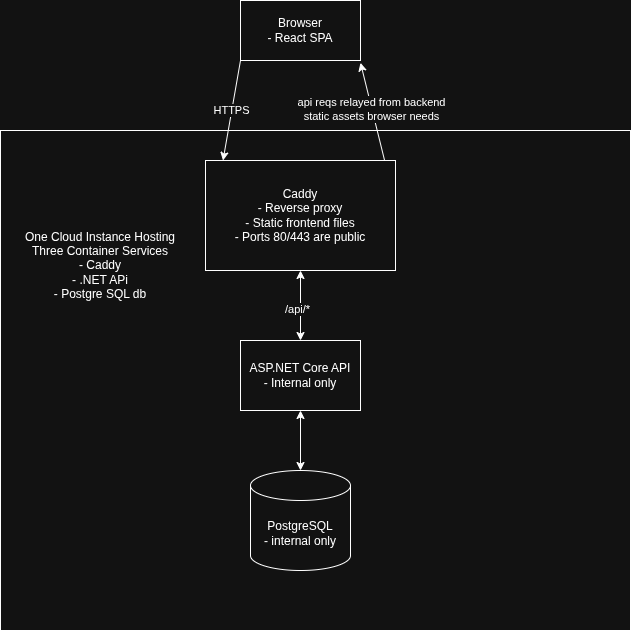

The diagram above was exported from draw.io. Its source (the exported page's mxGraphModel, read from the mxfile embedded in the PNG):
<mxGraphModel dx="663" dy="1107" grid="1" gridSize="10" guides="1" tooltips="1" connect="1" arrows="1" fold="1" page="1" pageScale="1" pageWidth="850" pageHeight="1100" math="0" shadow="0">
  <root>
    <mxCell id="0" />
    <mxCell id="1" parent="0" />
    <mxCell id="l_5u3lGk4KxsKsb1LxeA-13" parent="1" style="rounded=0;whiteSpace=wrap;html=1;" value="" vertex="1">
      <mxGeometry height="500" width="630" x="100" y="280" as="geometry" />
    </mxCell>
    <mxCell id="l_5u3lGk4KxsKsb1LxeA-1" edge="1" parent="1" style="rounded=0;orthogonalLoop=1;jettySize=auto;html=1;exitX=0.25;exitY=1;exitDx=0;exitDy=0;entryX=0.25;entryY=0;entryDx=0;entryDy=0;" value="HTTPS">
      <mxGeometry relative="1" as="geometry">
        <mxPoint x="340" y="210" as="sourcePoint" />
        <mxPoint x="322.5" y="310" as="targetPoint" />
      </mxGeometry>
    </mxCell>
    <mxCell id="PMD4KdrdHr9vQHQ3vXtz-1" parent="1" style="rounded=0;whiteSpace=wrap;html=1;" value="Browser&lt;div&gt;- React SPA&lt;/div&gt;" vertex="1">
      <mxGeometry height="60" width="120" x="340" y="150" as="geometry" />
    </mxCell>
    <mxCell id="l_5u3lGk4KxsKsb1LxeA-8" edge="1" parent="1" source="PMD4KdrdHr9vQHQ3vXtz-2" style="edgeStyle=orthogonalEdgeStyle;rounded=0;orthogonalLoop=1;jettySize=auto;html=1;entryX=0.5;entryY=0;entryDx=0;entryDy=0;startArrow=classic;startFill=1;" target="l_5u3lGk4KxsKsb1LxeA-4">
      <mxGeometry relative="1" as="geometry" />
    </mxCell>
    <mxCell id="l_5u3lGk4KxsKsb1LxeA-10" connectable="0" parent="l_5u3lGk4KxsKsb1LxeA-8" style="edgeLabel;html=1;align=center;verticalAlign=middle;resizable=0;points=[];" value="/api/*" vertex="1">
      <mxGeometry relative="1" x="0.0857" y="-4" as="geometry">
        <mxPoint as="offset" />
      </mxGeometry>
    </mxCell>
    <mxCell id="PMD4KdrdHr9vQHQ3vXtz-2" parent="1" style="rounded=0;whiteSpace=wrap;html=1;" value="Caddy&lt;div&gt;- Reverse proxy&lt;/div&gt;&lt;div&gt;- Static frontend files&lt;/div&gt;&lt;div&gt;- Ports 80/443 are public&lt;/div&gt;" vertex="1">
      <mxGeometry height="110" width="190" x="305" y="310" as="geometry" />
    </mxCell>
    <mxCell id="l_5u3lGk4KxsKsb1LxeA-2" edge="1" parent="1" style="rounded=0;orthogonalLoop=1;jettySize=auto;html=1;exitX=0.75;exitY=0;exitDx=0;exitDy=0;entryX=0.695;entryY=1.038;entryDx=0;entryDy=0;entryPerimeter=0;">
      <mxGeometry relative="1" as="geometry">
        <mxPoint x="484.1" y="310" as="sourcePoint" />
        <mxPoint x="460.0000000000001" y="212.27999999999997" as="targetPoint" />
      </mxGeometry>
    </mxCell>
    <mxCell id="l_5u3lGk4KxsKsb1LxeA-3" connectable="0" parent="l_5u3lGk4KxsKsb1LxeA-2" style="edgeLabel;html=1;align=center;verticalAlign=middle;resizable=0;points=[];" value="api reqs relayed from backend&lt;div&gt;static assets browser needs&lt;/div&gt;" vertex="1">
      <mxGeometry relative="1" x="0.0482" y="1" as="geometry">
        <mxPoint as="offset" />
      </mxGeometry>
    </mxCell>
    <mxCell id="l_5u3lGk4KxsKsb1LxeA-4" parent="1" style="rounded=0;whiteSpace=wrap;html=1;" value="ASP.NET Core API&lt;div&gt;- Internal only&lt;/div&gt;" vertex="1">
      <mxGeometry height="70" width="120" x="340" y="490" as="geometry" />
    </mxCell>
    <mxCell id="l_5u3lGk4KxsKsb1LxeA-7" parent="1" style="shape=cylinder3;whiteSpace=wrap;html=1;boundedLbl=1;backgroundOutline=1;size=15;" value="PostgreSQL&lt;div&gt;- internal only&lt;/div&gt;" vertex="1">
      <mxGeometry height="100" width="100" x="350" y="620" as="geometry" />
    </mxCell>
    <mxCell id="l_5u3lGk4KxsKsb1LxeA-9" edge="1" parent="1" source="l_5u3lGk4KxsKsb1LxeA-4" style="edgeStyle=orthogonalEdgeStyle;rounded=0;orthogonalLoop=1;jettySize=auto;html=1;entryX=0.5;entryY=0;entryDx=0;entryDy=0;entryPerimeter=0;startArrow=classic;startFill=1;" target="l_5u3lGk4KxsKsb1LxeA-7">
      <mxGeometry relative="1" as="geometry" />
    </mxCell>
    <mxCell id="l_5u3lGk4KxsKsb1LxeA-17" parent="1" style="text;html=1;whiteSpace=wrap;strokeColor=none;fillColor=none;align=center;verticalAlign=middle;rounded=0;" value="One Cloud Instance Hosting Three Container Services&lt;div&gt;- Caddy&lt;/div&gt;&lt;div&gt;- .NET APi&lt;/div&gt;&lt;div&gt;- Postgre SQL db&lt;/div&gt;" vertex="1">
      <mxGeometry height="90" width="160" x="120" y="370" as="geometry" />
    </mxCell>
  </root>
</mxGraphModel>